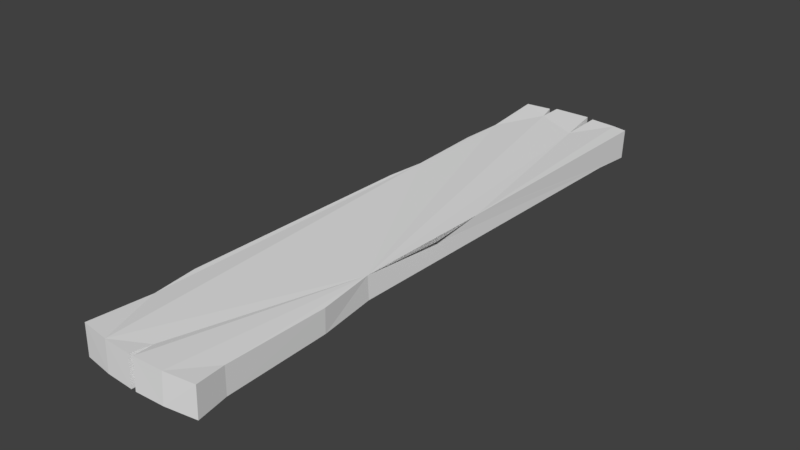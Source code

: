 # Source: plank_1.2.blend  (saved by Blender 2.79.0; exported with 4.5.12 LTS)
import bpy
from mathutils import Matrix  # noqa: F401  (used for matrix-valued properties, if any)

bpy.ops.wm.read_factory_settings(use_empty=True)
scene = bpy.context.scene
scene.name = 'Scene'

# ---- collections
col_collection_1 = bpy.data.collections.new('Collection 1'); scene.collection.children.link(col_collection_1)

# ---- world
world_world = bpy.data.worlds.new('World'); scene.world = world_world
world_world.color = (0.05088, 0.05088, 0.05088)
world_world.use_sun_shadow = False
world_world.sun_shadow_jitter_overblur = 0.0
world_world.cycles.sampling_method = 'MANUAL'

# ---- meshes
me_cube_013 = bpy.data.meshes.new('Cube.013')
me_cube_013.from_pydata([(0.1283, 0.543, 2.385), (-0.1288, 0.5388, 2.376), (0.1245, 0.5709, -2.579), (-0.1327, 0.5637, -2.582), (0.1288, -0.4821, 2.383), (-0.1284, -0.4821, 2.375), (0.125, -0.4808, -2.581), (-0.1322, -0.4788, -2.587), (0.09761, 0.4885, 0.2421), (0.09709, 0.5223, -0.2696), (0.09521, 0.4597, -0.9583), (0.09769, 0.531, -1.454), (0.1115, 0.5352, -2.327), (0.09728, -0.4653, -2.042), (0.098, -0.5108, -1.657), (0.09797, -0.478, 0.3986), (0.09576, -0.4455, 0.7343), (0.09576, -0.4758, 1.436), (0.09803, -0.4554, 1.822), (-0.09855, -0.4532, 1.816), (-0.09683, -0.4689, 1.431), (-0.09792, -0.4374, 0.7354), (-0.1009, -0.4734, 0.396), (-0.1038, -0.5203, -1.66), (-0.1036, -0.4674, -2.047), (-0.1174, 0.5318, -2.328), (-0.1041, 0.5268, -1.456), (-0.09825, 0.4688, -0.9592), (-0.1059, 0.5306, 2.013), (-0.1323, -0.2279, -2.625), (-0.1325, 0.01093, -2.636), (-0.1194, 0.03053, -2.463), (-0.1325, 0.05251, -2.636), (-0.1326, 0.2965, -2.624), (0.1287, -0.2562, 2.409), (0.1156, -0.2207, 2.252), (0.1287, -0.2049, 2.445), (0.1286, 0.1218, 2.451), (0.1045, 0.1667, 2.071), (0.1285, 0.1854, 2.431), (0.1284, 0.4164, 2.41), (-0.1288, 0.4135, 2.401), (-0.1286, 0.185, 2.42), (-0.1053, 0.1703, 2.061), (-0.1286, 0.1222, 2.438), (-0.1284, -0.2047, 2.433), (-0.1156, -0.2189, 2.242), (-0.1285, -0.2561, 2.4), (0.1246, 0.3104, -2.615), (0.1247, 0.05411, -2.626), (0.112, 0.03486, -2.453), (0.1247, 0.01118, -2.626), (0.1248, -0.2291, -2.616)], [(19, 28)], [(6, 13, 24, 7), (18, 4, 5, 19), (0, 8, 9, 10, 27, 28, 1), (2, 48, 33, 3), (25, 12, 2, 3), (41, 40, 0, 1), (14, 15, 22, 23), (13, 14, 23, 24), (5, 4, 34, 47), (47, 34, 35, 46), (46, 35, 36, 45), (45, 36, 37, 44), (44, 37, 38, 43), (43, 38, 39, 42), (42, 39, 40, 41), (33, 48, 49, 32), (32, 49, 50, 31), (31, 50, 51, 30), (30, 51, 52, 29), (11, 12, 25, 26), (3, 33, 32, 31, 30, 29, 7, 24, 23, 22, 21, 20, 19, 5, 47, 46, 45, 44, 43, 42, 41, 1, 28, 27, 26, 25), (10, 11, 26, 27), (2, 12, 11, 10, 9, 8, 0, 40, 39, 38, 37, 36, 35, 34, 4, 18, 17, 16, 15, 14, 13, 6, 52, 51, 50, 49, 48), (16, 17, 20, 21), (15, 16, 21, 22), (17, 18, 19, 20), (29, 52, 6, 7)])
_uv = me_cube_013.uv_layers.new(name='UVMap')
_uv.uv.foreach_set('vector', [1.207, 0.1603, 1.119, 0.1576, 1.119, 0.1247, 1.207, 0.1181, 0.4837, 0.1747, 0.3917, 0.1824, 0.3919, 0.1402, 0.4838, 0.1425, 0.0621, 0.1829, -0.2891, 0.1626, -0.3562, 0.1618, -0.4465, 0.1575, -0.4453, 0.1322, -0.05688, 0.143, 0.06255, 0.1407, 1.431, 0.1594, 1.388, 0.1594, 1.385, 0.1172, 1.43, 0.1172, -0.6243, 0.1195, -0.626, 0.1494, -0.6592, 0.1492, -0.6576, 0.1156, 0.08351, 0.1407, 0.0833, 0.1829, 0.0621, 0.1829, 0.06255, 0.1407, 1.055, 0.159, 0.7177, 0.1681, 0.7173, 0.1354, 1.055, 0.1259, 1.119, 0.1576, 1.055, 0.159, 1.055, 0.1259, 1.119, 0.1247, 0.3919, 0.1402, 0.3917, 0.1824, 0.3544, 0.1824, 0.3546, 0.1402, 0.3546, 0.1402, 0.3544, 0.1824, 0.3281, 0.1792, 0.3279, 0.1412, 0.3279, 0.1412, 0.3281, 0.1792, 0.2966, 0.1829, 0.2965, 0.1406, 0.2965, 0.1406, 0.2966, 0.1829, 0.2429, 0.1829, 0.2428, 0.1407, 0.2428, 0.1407, 0.2429, 0.1829, 0.1804, 0.1761, 0.1803, 0.1416, 0.1803, 0.1416, 0.1804, 0.1761, 0.1214, 0.1828, 0.1211, 0.1406, 0.1211, 0.1406, 0.1214, 0.1828, 0.0833, 0.1829, 0.08351, 0.1407, 1.385, 0.1172, 1.388, 0.1594, 1.346, 0.1595, 1.345, 0.1172, 1.345, 0.1172, 1.346, 0.1595, 1.317, 0.1587, 1.317, 0.1207, 1.317, 0.1207, 1.317, 0.1587, 1.288, 0.1598, 1.288, 0.1175, 1.288, 0.1175, 1.288, 0.1598, 1.249, 0.16, 1.249, 0.1177, -0.5119, 0.1541, -0.626, 0.1494, -0.6243, 0.1195, -0.5106, 0.1278, 0.1367, 0.585, 0.1298, 0.6268, 0.1276, 0.6649, 0.1548, 0.6686, 0.1276, 0.6715, 0.129, 0.7089, 0.1345, 0.7482, 0.2193, 0.7471, 0.2798, 0.7558, 0.6016, 0.7511, 0.6548, 0.7459, 0.7636, 0.7517, 0.8239, 0.7497, 0.9114, 0.7549, 0.9156, 0.7196, 0.8909, 0.7135, 0.9209, 0.7116, 0.9221, 0.6604, 0.863, 0.6524, 0.9194, 0.6505, 0.9166, 0.6147, 0.913, 0.5951, 0.8559, 0.5959, 0.3907, 0.6019, 0.313, 0.5922, 0.1765, 0.5903, -0.4465, 0.1575, -0.5119, 0.1541, -0.5106, 0.1278, -0.4453, 0.1322, 0.1381, 0.5835, 0.1775, 0.5894, 0.3142, 0.591, 0.3918, 0.6027, 0.4996, 0.5937, 0.5797, 0.5995, 0.9152, 0.5933, 0.9191, 0.6131, 0.9222, 0.6493, 0.8656, 0.6519, 0.9251, 0.6594, 0.9239, 0.7105, 0.8937, 0.7128, 0.9182, 0.7185, 0.9139, 0.7539, 0.826, 0.749, 0.7656, 0.7518, 0.6557, 0.7463, 0.6031, 0.751, 0.2813, 0.7539, 0.2211, 0.7463, 0.1367, 0.7481, 0.1315, 0.7087, 0.1301, 0.6711, 0.1573, 0.6676, 0.1302, 0.6644, 0.1322, 0.6242, 0.6624, 0.1691, 0.5471, 0.1726, 0.547, 0.141, 0.6613, 0.1373, 0.7177, 0.1681, 0.6624, 0.1691, 0.6613, 0.1373, 0.7173, 0.1354, 0.5471, 0.1726, 0.4837, 0.1747, 0.4838, 0.1425, 0.547, 0.141, 1.249, 0.1177, 1.249, 0.16, 1.207, 0.1603, 1.207, 0.1181])
_uv.active_render = True
_uv = me_cube_013.uv_layers.new(name='UVMap.001')
_uv.uv.foreach_set('vector', [0.0, 0.0, 0.0, 0.0, 0.0, 0.0, 0.0, 0.0, 0.0, 0.0, 0.0, 0.0, 0.0, 0.0, 0.0, 0.0, 0.0, 0.0, 0.0, 0.0, 0.0, 0.0, 0.0, 0.0, 0.0, 0.0, 0.0, 0.0, 0.0, 0.0, 0.0, 0.0, 0.0, 0.0, 0.0, 0.0, 0.0, 0.0, 0.0, 0.0, 0.0, 0.0, 0.0, 0.0, 0.0, 0.0, 0.0, 0.0, 0.0, 0.0, 0.0, 0.0, 0.0, 0.0, 0.0, 0.0, 0.0, 0.0, 0.0, 0.0, 0.0, 0.0, 0.0, 0.0, 0.0, 0.0, 0.0, 0.0, 0.0, 0.0, 0.0, 0.0, 0.0, 0.0, 0.0, 0.0, 0.0, 0.0, 0.0, 0.0, 0.0, 0.0, 0.0, 0.0, 0.0, 0.0, 0.0, 0.0, 0.0, 0.0, 0.0, 0.0, 0.0, 0.0, 0.0, 0.0, 0.0, 0.0, 0.0, 0.0, 0.0, 0.0, 0.0, 0.0, 0.0, 0.0, 0.0, 0.0, 0.0, 0.0, 0.0, 0.0, 0.0, 0.0, 0.0, 0.0, 0.0, 0.0, 0.0, 0.0, 0.0, 0.0, 0.0, 0.0, 0.0, 0.0, 0.0, 0.0, 0.0, 0.0, 0.0, 0.0, 0.0, 0.0, 0.0, 0.0, 0.0, 0.0, 0.0, 0.0, 0.0, 0.0, 0.0, 0.0, 0.0, 0.0, 0.0, 0.0, 0.0, 0.0, 0.0, 0.0, 0.0, 0.0, 0.0, 0.0, 0.0, 0.0, 0.0, 0.0, 0.0, 0.0, 0.0, 0.0, 0.0, 0.0, 0.0, 0.0, 0.0, 0.0, 0.0, 0.0, 0.0, 0.0, 0.0, 0.0, 0.0, 0.0, 0.0, 0.0, 0.0, 0.0, 0.0, 0.0, 0.0, 0.0, 0.0, 0.0, 0.0, 0.0, 0.0, 0.0, 0.0, 0.0, 0.0, 0.0, 0.0, 0.0, 0.0, 0.0, 0.0, 0.0, 0.0, 0.0, 0.0, 0.0, 0.0, 0.0, 0.0, 0.0, 0.0, 0.0, 0.0, 0.0, 0.0, 0.0, 0.0, 0.0, 0.0, 0.0, 0.0, 0.0, 0.0, 0.0, 0.0, 0.0, 0.0, 0.0, 0.0, 0.0, 0.0, 0.0, 0.0, 0.0, 0.0, 0.0, 0.0, 0.0, 0.0, 0.0, 0.0, 0.0, 0.0, 0.0, 0.0, 0.0, 0.0, 0.0, 0.0, 0.0, 0.0, 0.0, 0.0, 0.0, 0.0, 0.0, 0.0, 0.0, 0.0, 0.0, 0.0, 0.0, 0.0, 0.0, 0.0, 0.0, 0.0, 0.0, 0.0, 0.0, 0.0, 0.0, 0.0, 0.0, 0.0, 0.0, 0.0, 0.0, 0.0, 0.0, 0.0, 0.0, 0.0, 0.0, 0.0, 0.0, 0.0, 0.0, 0.0, 0.0, 0.0, 0.0, 0.0, 0.0, 0.0, 0.0, 0.0, 0.0, 0.0, 0.0, 0.0, 0.0, 0.0, 0.0, 0.0, 0.0, 0.0, 0.0, 0.0, 0.0, 0.0, 0.0])
me_cube_013.use_remesh_preserve_volume = False
me_cube_013.use_remesh_preserve_attributes = False
me_cube_013.use_mirror_vertex_groups = False
me_cube_013.update()

# ---- objects
ob_planks = bpy.data.objects.new('planks', me_cube_013)

# ---- transforms, parenting, visibility, modifiers, constraints
ob_planks.location = (0.0, 0.0, 0.0)
ob_planks.rotation_euler = (-1.571, -1.571, 0.0)
ob_planks.scale = (0.4229, 0.4229, 0.4229)
ob_planks.lineart.crease_threshold = 0.0

# ---- collection membership
col_collection_1.objects.link(ob_planks)

# ---- scene / render settings (as saved in the file)
scene.frame_start = 1; scene.frame_end = 250; scene.frame_set(1)
scene.render.engine = 'BLENDER_EEVEE_NEXT'
scene.render.resolution_percentage = 50
scene.render.dither_intensity = 0.0
scene.cycles.use_denoising = False
scene.cycles.samples = 128
scene.cycles.sampling_pattern = 'TABULATED_SOBOL'
scene.cycles.use_adaptive_sampling = False
scene.cycles.use_light_tree = False
scene.cycles.blur_glossy = 0.0
scene.cycles.sample_clamp_indirect = 0.0
scene.view_settings.view_transform = 'Standard'
bpy.context.view_layer.update()

# ---- added for rendering (the .blend has no active camera and no usable light): camera, sun
cam_auto = bpy.data.cameras.new('AutoCamera')
cam_auto.lens = 50.0
cam_auto.sensor_width = 36.0
cam_auto.clip_end = 1000.0
ob_auto_camera = bpy.data.objects.new('AutoCamera', cam_auto)
scene.collection.objects.link(ob_auto_camera)
ob_auto_camera.location = (2.04852, -2.48451, 1.62944)
ob_auto_camera.rotation_euler = (1.09748, -7.21219e-08, 0.694738)
scene.camera = ob_auto_camera
light_auto_sun = bpy.data.lights.new('AutoSun', 'SUN')
light_auto_sun.energy = 3.0
light_auto_sun.angle = 0.0523599
ob_auto_sun = bpy.data.objects.new('AutoSun', light_auto_sun)
scene.collection.objects.link(ob_auto_sun)
ob_auto_sun.rotation_euler = (0.872665, 0.174533, 0.523599)
bpy.context.view_layer.update()
